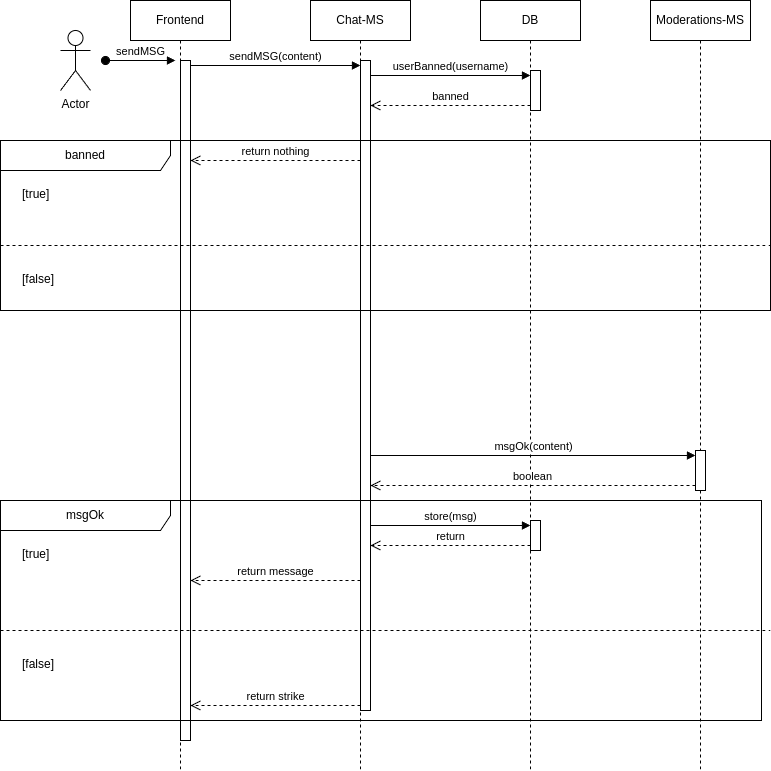

The diagram above was exported from draw.io. Its source (the exported page's mxGraphModel, read from the mxfile embedded in the PNG):
<mxGraphModel dx="1050" dy="715" grid="1" gridSize="10" guides="1" tooltips="1" connect="1" arrows="1" fold="1" page="1" pageScale="1" pageWidth="827" pageHeight="1169" math="0" shadow="0">
  <root>
    <mxCell id="0" />
    <mxCell id="1" parent="0" />
    <mxCell id="4TSKFs2eBHF_suyS94-p-1" value="Frontend" style="shape=umlLifeline;perimeter=lifelinePerimeter;whiteSpace=wrap;html=1;container=1;dropTarget=0;collapsible=0;recursiveResize=0;outlineConnect=0;portConstraint=eastwest;newEdgeStyle={&quot;curved&quot;:0,&quot;rounded&quot;:0};" parent="1" vertex="1">
      <mxGeometry x="170" y="100" width="100" height="770" as="geometry" />
    </mxCell>
    <mxCell id="4TSKFs2eBHF_suyS94-p-2" value="sendMSG" style="html=1;verticalAlign=bottom;startArrow=oval;endArrow=block;startSize=8;curved=0;rounded=0;entryX=0;entryY=0;entryDx=0;entryDy=5;" parent="4TSKFs2eBHF_suyS94-p-1" edge="1">
      <mxGeometry relative="1" as="geometry">
        <mxPoint x="-25" y="60" as="sourcePoint" />
        <mxPoint x="45" y="60" as="targetPoint" />
      </mxGeometry>
    </mxCell>
    <mxCell id="4TSKFs2eBHF_suyS94-p-3" value="" style="html=1;points=[[0,0,0,0,5],[0,1,0,0,-5],[1,0,0,0,5],[1,1,0,0,-5]];perimeter=orthogonalPerimeter;outlineConnect=0;targetShapes=umlLifeline;portConstraint=eastwest;newEdgeStyle={&quot;curved&quot;:0,&quot;rounded&quot;:0};" parent="4TSKFs2eBHF_suyS94-p-1" vertex="1">
      <mxGeometry x="50" y="60" width="10" height="680" as="geometry" />
    </mxCell>
    <mxCell id="4TSKFs2eBHF_suyS94-p-5" value="Chat-MS" style="shape=umlLifeline;perimeter=lifelinePerimeter;whiteSpace=wrap;html=1;container=1;dropTarget=0;collapsible=0;recursiveResize=0;outlineConnect=0;portConstraint=eastwest;newEdgeStyle={&quot;curved&quot;:0,&quot;rounded&quot;:0};" parent="1" vertex="1">
      <mxGeometry x="350" y="100" width="100" height="770" as="geometry" />
    </mxCell>
    <mxCell id="4TSKFs2eBHF_suyS94-p-17" value="" style="html=1;points=[[0,0,0,0,5],[0,1,0,0,-5],[1,0,0,0,5],[1,1,0,0,-5]];perimeter=orthogonalPerimeter;outlineConnect=0;targetShapes=umlLifeline;portConstraint=eastwest;newEdgeStyle={&quot;curved&quot;:0,&quot;rounded&quot;:0};" parent="4TSKFs2eBHF_suyS94-p-5" vertex="1">
      <mxGeometry x="50" y="60" width="10" height="650" as="geometry" />
    </mxCell>
    <mxCell id="4TSKFs2eBHF_suyS94-p-7" value="DB" style="shape=umlLifeline;perimeter=lifelinePerimeter;whiteSpace=wrap;html=1;container=1;dropTarget=0;collapsible=0;recursiveResize=0;outlineConnect=0;portConstraint=eastwest;newEdgeStyle={&quot;curved&quot;:0,&quot;rounded&quot;:0};" parent="1" vertex="1">
      <mxGeometry x="520" y="100" width="100" height="770" as="geometry" />
    </mxCell>
    <mxCell id="zr0lCN8CLUVr2aXSQIO5-1" value="" style="html=1;points=[[0,0,0,0,5],[0,1,0,0,-5],[1,0,0,0,5],[1,1,0,0,-5]];perimeter=orthogonalPerimeter;outlineConnect=0;targetShapes=umlLifeline;portConstraint=eastwest;newEdgeStyle={&quot;curved&quot;:0,&quot;rounded&quot;:0};" parent="4TSKFs2eBHF_suyS94-p-7" vertex="1">
      <mxGeometry x="50" y="70" width="10" height="40" as="geometry" />
    </mxCell>
    <mxCell id="4TSKFs2eBHF_suyS94-p-11" value="Moderations-MS" style="shape=umlLifeline;perimeter=lifelinePerimeter;whiteSpace=wrap;html=1;container=1;dropTarget=0;collapsible=0;recursiveResize=0;outlineConnect=0;portConstraint=eastwest;newEdgeStyle={&quot;curved&quot;:0,&quot;rounded&quot;:0};" parent="1" vertex="1">
      <mxGeometry x="690" y="100" width="100" height="770" as="geometry" />
    </mxCell>
    <mxCell id="4TSKFs2eBHF_suyS94-p-20" value="" style="html=1;points=[[0,0,0,0,5],[0,1,0,0,-5],[1,0,0,0,5],[1,1,0,0,-5]];perimeter=orthogonalPerimeter;outlineConnect=0;targetShapes=umlLifeline;portConstraint=eastwest;newEdgeStyle={&quot;curved&quot;:0,&quot;rounded&quot;:0};" parent="4TSKFs2eBHF_suyS94-p-11" vertex="1">
      <mxGeometry x="45" y="450" width="10" height="40" as="geometry" />
    </mxCell>
    <mxCell id="4TSKFs2eBHF_suyS94-p-12" value="Actor" style="shape=umlActor;verticalLabelPosition=bottom;verticalAlign=top;html=1;" parent="1" vertex="1">
      <mxGeometry x="100" y="130" width="30" height="60" as="geometry" />
    </mxCell>
    <mxCell id="4TSKFs2eBHF_suyS94-p-18" value="sendMSG(content)" style="html=1;verticalAlign=bottom;endArrow=block;curved=0;rounded=0;entryX=0;entryY=0;entryDx=0;entryDy=5;exitX=1;exitY=0;exitDx=0;exitDy=5;exitPerimeter=0;" parent="1" source="4TSKFs2eBHF_suyS94-p-3" target="4TSKFs2eBHF_suyS94-p-17" edge="1">
      <mxGeometry relative="1" as="geometry">
        <mxPoint x="330" y="165" as="sourcePoint" />
      </mxGeometry>
    </mxCell>
    <mxCell id="4TSKFs2eBHF_suyS94-p-19" value="return strike" style="html=1;verticalAlign=bottom;endArrow=open;dashed=1;endSize=8;curved=0;rounded=0;exitX=0;exitY=1;exitDx=0;exitDy=-5;" parent="1" source="4TSKFs2eBHF_suyS94-p-17" target="4TSKFs2eBHF_suyS94-p-3" edge="1">
      <mxGeometry relative="1" as="geometry">
        <mxPoint x="330" y="235" as="targetPoint" />
      </mxGeometry>
    </mxCell>
    <mxCell id="4TSKFs2eBHF_suyS94-p-21" value="msgOk(content)" style="html=1;verticalAlign=bottom;endArrow=block;curved=0;rounded=0;entryX=0;entryY=0;entryDx=0;entryDy=5;" parent="1" target="4TSKFs2eBHF_suyS94-p-20" edge="1">
      <mxGeometry relative="1" as="geometry">
        <mxPoint x="410" y="555" as="sourcePoint" />
      </mxGeometry>
    </mxCell>
    <mxCell id="4TSKFs2eBHF_suyS94-p-22" value="boolean" style="html=1;verticalAlign=bottom;endArrow=open;dashed=1;endSize=8;curved=0;rounded=0;exitX=0;exitY=1;exitDx=0;exitDy=-5;" parent="1" source="4TSKFs2eBHF_suyS94-p-20" edge="1">
      <mxGeometry relative="1" as="geometry">
        <mxPoint x="410" y="585" as="targetPoint" />
      </mxGeometry>
    </mxCell>
    <mxCell id="4TSKFs2eBHF_suyS94-p-23" value="msgOk" style="shape=umlFrame;whiteSpace=wrap;html=1;pointerEvents=0;recursiveResize=0;container=1;collapsible=0;width=170;" parent="1" vertex="1">
      <mxGeometry x="40" y="600" width="761" height="220" as="geometry" />
    </mxCell>
    <mxCell id="4TSKFs2eBHF_suyS94-p-24" value="[true]" style="text;html=1;" parent="4TSKFs2eBHF_suyS94-p-23" vertex="1">
      <mxGeometry width="100" height="20" relative="1" as="geometry">
        <mxPoint x="20" y="40" as="offset" />
      </mxGeometry>
    </mxCell>
    <mxCell id="4TSKFs2eBHF_suyS94-p-25" value="[false]" style="line;strokeWidth=1;dashed=1;labelPosition=center;verticalLabelPosition=bottom;align=left;verticalAlign=top;spacingLeft=20;spacingTop=15;html=1;whiteSpace=wrap;" parent="4TSKFs2eBHF_suyS94-p-23" vertex="1">
      <mxGeometry y="125" width="770" height="10" as="geometry" />
    </mxCell>
    <mxCell id="4TSKFs2eBHF_suyS94-p-27" value="" style="html=1;points=[[0,0,0,0,5],[0,1,0,0,-5],[1,0,0,0,5],[1,1,0,0,-5]];perimeter=orthogonalPerimeter;outlineConnect=0;targetShapes=umlLifeline;portConstraint=eastwest;newEdgeStyle={&quot;curved&quot;:0,&quot;rounded&quot;:0};" parent="4TSKFs2eBHF_suyS94-p-23" vertex="1">
      <mxGeometry x="530" y="20" width="10" height="30" as="geometry" />
    </mxCell>
    <mxCell id="4TSKFs2eBHF_suyS94-p-28" value="store(msg)" style="html=1;verticalAlign=bottom;endArrow=block;curved=0;rounded=0;entryX=0;entryY=0;entryDx=0;entryDy=5;" parent="4TSKFs2eBHF_suyS94-p-23" target="4TSKFs2eBHF_suyS94-p-27" edge="1">
      <mxGeometry relative="1" as="geometry">
        <mxPoint x="370" y="25" as="sourcePoint" />
      </mxGeometry>
    </mxCell>
    <mxCell id="4TSKFs2eBHF_suyS94-p-30" value="return message" style="html=1;verticalAlign=bottom;endArrow=open;dashed=1;endSize=8;curved=0;rounded=0;" parent="4TSKFs2eBHF_suyS94-p-23" target="4TSKFs2eBHF_suyS94-p-3" edge="1">
      <mxGeometry relative="1" as="geometry">
        <mxPoint x="360" y="80" as="sourcePoint" />
        <mxPoint x="280" y="80" as="targetPoint" />
      </mxGeometry>
    </mxCell>
    <mxCell id="4TSKFs2eBHF_suyS94-p-29" value="return" style="html=1;verticalAlign=bottom;endArrow=open;dashed=1;endSize=8;curved=0;rounded=0;exitX=0;exitY=1;exitDx=0;exitDy=-5;" parent="1" source="4TSKFs2eBHF_suyS94-p-27" edge="1">
      <mxGeometry relative="1" as="geometry">
        <mxPoint x="410" y="645" as="targetPoint" />
      </mxGeometry>
    </mxCell>
    <mxCell id="zr0lCN8CLUVr2aXSQIO5-2" value="userBanned(username)" style="html=1;verticalAlign=bottom;endArrow=block;curved=0;rounded=0;entryX=0;entryY=0;entryDx=0;entryDy=5;" parent="1" source="4TSKFs2eBHF_suyS94-p-17" target="zr0lCN8CLUVr2aXSQIO5-1" edge="1">
      <mxGeometry relative="1" as="geometry">
        <mxPoint x="500" y="175" as="sourcePoint" />
      </mxGeometry>
    </mxCell>
    <mxCell id="zr0lCN8CLUVr2aXSQIO5-3" value="banned" style="html=1;verticalAlign=bottom;endArrow=open;dashed=1;endSize=8;curved=0;rounded=0;exitX=0;exitY=1;exitDx=0;exitDy=-5;" parent="1" source="zr0lCN8CLUVr2aXSQIO5-1" target="4TSKFs2eBHF_suyS94-p-17" edge="1">
      <mxGeometry relative="1" as="geometry">
        <mxPoint x="500" y="245" as="targetPoint" />
      </mxGeometry>
    </mxCell>
    <mxCell id="KUtoKcu-vQYvfwwPD66s-1" value="banned" style="shape=umlFrame;whiteSpace=wrap;html=1;pointerEvents=0;recursiveResize=0;container=1;collapsible=0;width=170;" vertex="1" parent="1">
      <mxGeometry x="40" y="240" width="770" height="170" as="geometry" />
    </mxCell>
    <mxCell id="KUtoKcu-vQYvfwwPD66s-2" value="[true]" style="text;html=1;" vertex="1" parent="KUtoKcu-vQYvfwwPD66s-1">
      <mxGeometry width="100" height="20" relative="1" as="geometry">
        <mxPoint x="20" y="40" as="offset" />
      </mxGeometry>
    </mxCell>
    <mxCell id="KUtoKcu-vQYvfwwPD66s-3" value="[false]" style="line;strokeWidth=1;dashed=1;labelPosition=center;verticalLabelPosition=bottom;align=left;verticalAlign=top;spacingLeft=20;spacingTop=15;html=1;whiteSpace=wrap;" vertex="1" parent="KUtoKcu-vQYvfwwPD66s-1">
      <mxGeometry y="100" width="770" height="10" as="geometry" />
    </mxCell>
    <mxCell id="KUtoKcu-vQYvfwwPD66s-7" value="return nothing" style="html=1;verticalAlign=bottom;endArrow=open;dashed=1;endSize=8;curved=0;rounded=0;" edge="1" parent="KUtoKcu-vQYvfwwPD66s-1" target="4TSKFs2eBHF_suyS94-p-3">
      <mxGeometry relative="1" as="geometry">
        <mxPoint x="360" y="20" as="sourcePoint" />
        <mxPoint x="280" y="20" as="targetPoint" />
      </mxGeometry>
    </mxCell>
  </root>
</mxGraphModel>